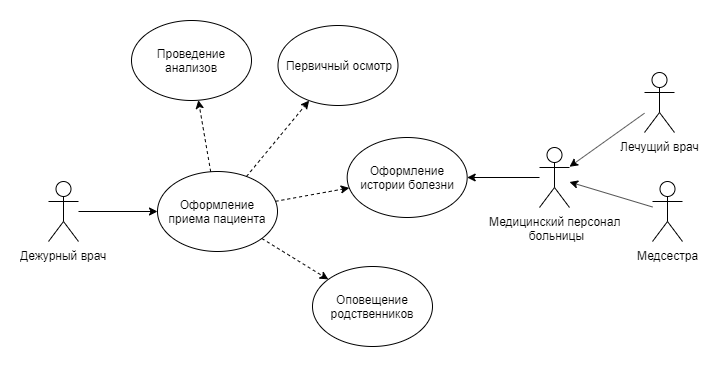

The diagram above was exported from draw.io. Its source (the exported page's mxGraphModel, read from the mxfile embedded in the PNG):
<mxGraphModel dx="2506" dy="1673" grid="0" gridSize="7" guides="1" tooltips="1" connect="1" arrows="1" fold="1" page="1" pageScale="1" pageWidth="1654" pageHeight="1169" background="none" math="0" shadow="0">
  <root>
    <mxCell id="0" />
    <mxCell id="1" parent="0" />
    <mxCell id="2" value="Дежурный врач" style="shape=umlActor;verticalLabelPosition=bottom;labelBackgroundColor=none;verticalAlign=top;html=1;outlineConnect=0;strokeColor=#000000;" vertex="1" parent="1">
      <mxGeometry x="-1152" y="-532" width="30" height="60" as="geometry" />
    </mxCell>
    <mxCell id="3" value="Оформление приема пациента" style="ellipse;whiteSpace=wrap;html=1;labelBackgroundColor=none;strokeColor=#000000;fillColor=none;" vertex="1" parent="1">
      <mxGeometry x="-1043" y="-542" width="120" height="80" as="geometry" />
    </mxCell>
    <mxCell id="4" value="Оповещение родственников" style="ellipse;whiteSpace=wrap;html=1;labelBackgroundColor=none;strokeColor=#000000;fillColor=none;" vertex="1" parent="1">
      <mxGeometry x="-888" y="-447" width="120" height="80" as="geometry" />
    </mxCell>
    <mxCell id="5" value="" style="endArrow=classic;html=1;dashed=1;strokeColor=#000000;" edge="1" source="3" target="4" parent="1">
      <mxGeometry width="50" height="50" relative="1" as="geometry">
        <mxPoint x="-977" y="-373" as="sourcePoint" />
        <mxPoint x="-927" y="-423" as="targetPoint" />
      </mxGeometry>
    </mxCell>
    <mxCell id="6" value="" style="endArrow=classic;html=1;strokeColor=#000000;" edge="1" source="2" target="3" parent="1">
      <mxGeometry width="50" height="50" relative="1" as="geometry">
        <mxPoint x="-1051" y="-549" as="sourcePoint" />
        <mxPoint x="-1001" y="-599" as="targetPoint" />
      </mxGeometry>
    </mxCell>
    <mxCell id="7" value="Оформление истории болезни" style="ellipse;whiteSpace=wrap;html=1;labelBackgroundColor=none;strokeColor=#000000;fillColor=none;" vertex="1" parent="1">
      <mxGeometry x="-853.3199999999999" y="-576" width="120" height="80" as="geometry" />
    </mxCell>
    <mxCell id="8" value="" style="endArrow=classic;html=1;dashed=1;strokeColor=#000000;" edge="1" source="3" target="7" parent="1">
      <mxGeometry width="50" height="50" relative="1" as="geometry">
        <mxPoint x="-988" y="-586" as="sourcePoint" />
        <mxPoint x="-938" y="-636" as="targetPoint" />
      </mxGeometry>
    </mxCell>
    <mxCell id="9" value="Проведение анализов" style="ellipse;whiteSpace=wrap;html=1;labelBackgroundColor=none;strokeColor=#000000;fillColor=none;" vertex="1" parent="1">
      <mxGeometry x="-1069" y="-693" width="120" height="80" as="geometry" />
    </mxCell>
    <mxCell id="10" value="" style="endArrow=classic;html=1;dashed=1;strokeColor=#000000;" edge="1" source="3" target="9" parent="1">
      <mxGeometry width="50" height="50" relative="1" as="geometry">
        <mxPoint x="-1081" y="-598.9961038961038" as="sourcePoint" />
        <mxPoint x="-998.4462325608415" y="-579.1617571737087" as="targetPoint" />
      </mxGeometry>
    </mxCell>
    <mxCell id="11" value="" style="endArrow=classic;html=1;dashed=1;strokeColor=#000000;" edge="1" source="3" target="12" parent="1">
      <mxGeometry width="50" height="50" relative="1" as="geometry">
        <mxPoint x="-901" y="-542" as="sourcePoint" />
        <mxPoint x="-851" y="-592" as="targetPoint" />
      </mxGeometry>
    </mxCell>
    <mxCell id="12" value="Первичный осмотр" style="ellipse;whiteSpace=wrap;html=1;labelBackgroundColor=none;strokeColor=#000000;fillColor=none;" vertex="1" parent="1">
      <mxGeometry x="-922.5" y="-688" width="120" height="80" as="geometry" />
    </mxCell>
    <mxCell id="13" value="Медицинский персонал &lt;br&gt;больницы" style="shape=umlActor;verticalLabelPosition=bottom;labelBackgroundColor=none;verticalAlign=top;html=1;outlineConnect=0;strokeColor=#000000;" vertex="1" parent="1">
      <mxGeometry x="-661" y="-566" width="30" height="60" as="geometry" />
    </mxCell>
    <mxCell id="14" value="" style="endArrow=classic;html=1;strokeColor=#000000;" edge="1" source="13" target="7" parent="1">
      <mxGeometry width="50" height="50" relative="1" as="geometry">
        <mxPoint x="-652" y="-623" as="sourcePoint" />
        <mxPoint x="-573" y="-623" as="targetPoint" />
      </mxGeometry>
    </mxCell>
    <mxCell id="15" value="Медсестра" style="shape=umlActor;verticalLabelPosition=bottom;labelBackgroundColor=none;verticalAlign=top;html=1;outlineConnect=0;strokeColor=#000000;" vertex="1" parent="1">
      <mxGeometry x="-548" y="-532" width="30" height="60" as="geometry" />
    </mxCell>
    <mxCell id="16" value="" style="endArrow=classic;html=1;strokeColor=#000000;" edge="1" source="15" target="13" parent="1">
      <mxGeometry width="50" height="50" relative="1" as="geometry">
        <mxPoint x="-717" y="-369" as="sourcePoint" />
        <mxPoint x="-667" y="-419" as="targetPoint" />
      </mxGeometry>
    </mxCell>
    <mxCell id="17" value="Лечущий врач" style="shape=umlActor;verticalLabelPosition=bottom;labelBackgroundColor=none;verticalAlign=top;html=1;outlineConnect=0;strokeColor=#000000;" vertex="1" parent="1">
      <mxGeometry x="-556" y="-641" width="30" height="60" as="geometry" />
    </mxCell>
    <mxCell id="18" value="" style="endArrow=classic;html=1;strokeColor=#000000;" edge="1" source="17" target="13" parent="1">
      <mxGeometry width="50" height="50" relative="1" as="geometry">
        <mxPoint x="-592.36" y="-644.1408812260536" as="sourcePoint" />
        <mxPoint x="-687.64" y="-669.9991187739463" as="targetPoint" />
      </mxGeometry>
    </mxCell>
  </root>
</mxGraphModel>